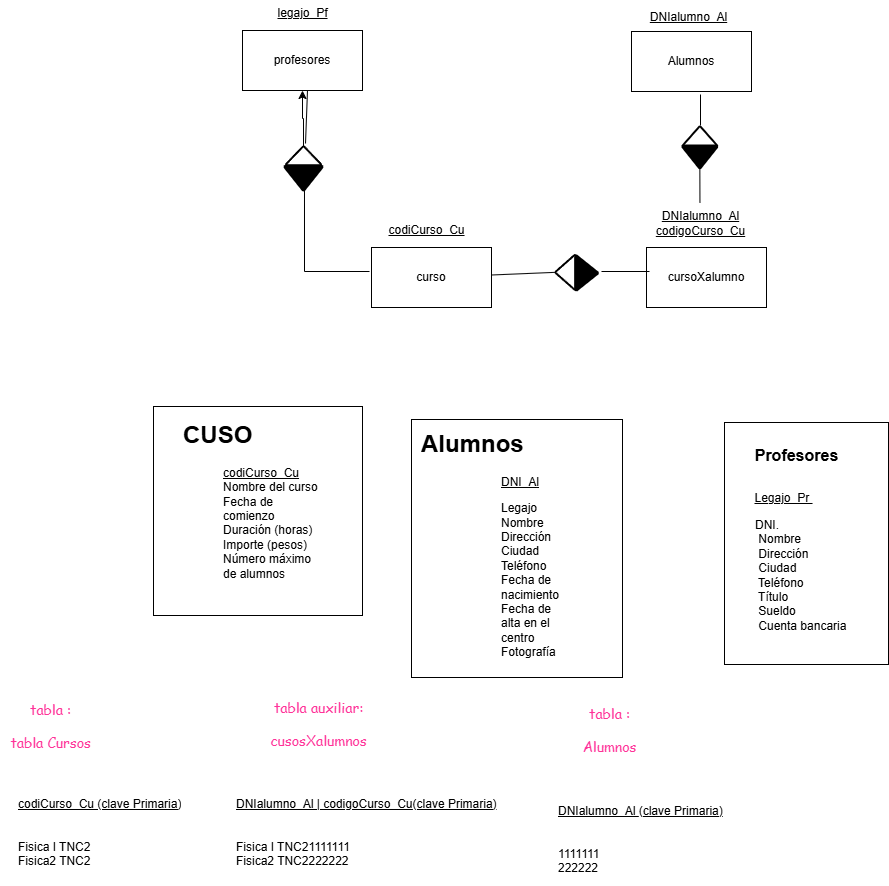

The diagram above was exported from draw.io. Its source (the exported page's mxGraphModel, read from the mxfile embedded in the PNG):
<mxGraphModel dx="1786" dy="795" grid="0" gridSize="10" guides="1" tooltips="1" connect="1" arrows="1" fold="1" page="0" pageScale="1" pageWidth="827" pageHeight="1169" math="0" shadow="0">
  <root>
    <mxCell id="0" />
    <mxCell id="1" parent="0" />
    <mxCell id="LCDS2UUpyYoqqLlbVQDn-51" value="" style="rounded=0;whiteSpace=wrap;html=1;" parent="1" vertex="1">
      <mxGeometry x="95" y="457" width="211" height="258" as="geometry" />
    </mxCell>
    <mxCell id="LCDS2UUpyYoqqLlbVQDn-49" value="" style="rounded=0;whiteSpace=wrap;html=1;" parent="1" vertex="1">
      <mxGeometry x="408" y="460" width="164" height="242" as="geometry" />
    </mxCell>
    <mxCell id="LCDS2UUpyYoqqLlbVQDn-44" value="" style="whiteSpace=wrap;html=1;aspect=fixed;" parent="1" vertex="1">
      <mxGeometry x="-163" y="444" width="209" height="209" as="geometry" />
    </mxCell>
    <mxCell id="LCDS2UUpyYoqqLlbVQDn-1" value="profesores" style="whiteSpace=wrap;html=1;" parent="1" vertex="1">
      <mxGeometry x="-74" y="68" width="120" height="60" as="geometry" />
    </mxCell>
    <mxCell id="LCDS2UUpyYoqqLlbVQDn-2" value="&lt;u&gt;legajo_Pf&lt;/u&gt;" style="text;html=1;align=center;verticalAlign=middle;resizable=0;points=[];autosize=1;strokeColor=none;fillColor=none;" parent="1" vertex="1">
      <mxGeometry x="-48" y="38" width="68" height="26" as="geometry" />
    </mxCell>
    <mxCell id="LCDS2UUpyYoqqLlbVQDn-3" value="curso" style="whiteSpace=wrap;html=1;" parent="1" vertex="1">
      <mxGeometry x="55" y="285" width="120" height="60" as="geometry" />
    </mxCell>
    <mxCell id="LCDS2UUpyYoqqLlbVQDn-4" value="&lt;u&gt;codiCurso_Cu&lt;/u&gt;" style="text;html=1;align=center;verticalAlign=middle;resizable=0;points=[];autosize=1;strokeColor=none;fillColor=none;" parent="1" vertex="1">
      <mxGeometry x="63" y="255" width="94" height="26" as="geometry" />
    </mxCell>
    <mxCell id="LCDS2UUpyYoqqLlbVQDn-9" value="" style="endArrow=none;html=1;rounded=0;" parent="1" edge="1">
      <mxGeometry width="50" height="50" relative="1" as="geometry">
        <mxPoint x="-9" y="128" as="sourcePoint" />
        <mxPoint x="-11" y="181" as="targetPoint" />
      </mxGeometry>
    </mxCell>
    <mxCell id="LCDS2UUpyYoqqLlbVQDn-15" value="" style="endArrow=none;html=1;rounded=0;entryX=0.526;entryY=1;entryDx=0;entryDy=0;entryPerimeter=0;" parent="1" target="LCDS2UUpyYoqqLlbVQDn-14" edge="1">
      <mxGeometry width="50" height="50" relative="1" as="geometry">
        <mxPoint x="53" y="309" as="sourcePoint" />
        <mxPoint x="-10" y="237" as="targetPoint" />
        <Array as="points">
          <mxPoint x="-12" y="309" />
        </Array>
      </mxGeometry>
    </mxCell>
    <mxCell id="LCDS2UUpyYoqqLlbVQDn-16" value="" style="group" parent="1" vertex="1" connectable="0">
      <mxGeometry x="-32" y="184" width="38" height="44" as="geometry" />
    </mxCell>
    <mxCell id="LCDS2UUpyYoqqLlbVQDn-13" value="" style="strokeWidth=2;html=1;shape=mxgraph.flowchart.extract_or_measurement;whiteSpace=wrap;" parent="LCDS2UUpyYoqqLlbVQDn-16" vertex="1">
      <mxGeometry x="1.5833333333333333" width="34.833333333333336" height="18.96551724137931" as="geometry" />
    </mxCell>
    <mxCell id="LCDS2UUpyYoqqLlbVQDn-14" value="" style="strokeWidth=2;html=1;shape=mxgraph.flowchart.merge_or_storage;whiteSpace=wrap;fillColor=#000000;" parent="LCDS2UUpyYoqqLlbVQDn-16" vertex="1">
      <mxGeometry y="18.96551724137931" width="38" height="25.034482758620687" as="geometry" />
    </mxCell>
    <mxCell id="LCDS2UUpyYoqqLlbVQDn-17" value="cursoXalumno" style="whiteSpace=wrap;html=1;" parent="1" vertex="1">
      <mxGeometry x="330" y="285" width="120" height="60" as="geometry" />
    </mxCell>
    <mxCell id="LCDS2UUpyYoqqLlbVQDn-18" value="&lt;u&gt;DNIalumno_Al&lt;/u&gt;&lt;div&gt;&lt;u&gt;codigoCurso_Cu&lt;/u&gt;&lt;/div&gt;" style="text;html=1;align=center;verticalAlign=middle;resizable=0;points=[];autosize=1;strokeColor=none;fillColor=none;" parent="1" vertex="1">
      <mxGeometry x="330" y="240" width="107" height="41" as="geometry" />
    </mxCell>
    <mxCell id="LCDS2UUpyYoqqLlbVQDn-19" value="" style="group;rotation=-90;" parent="1" vertex="1" connectable="0">
      <mxGeometry x="243" y="293" width="44.38" height="48" as="geometry" />
    </mxCell>
    <mxCell id="LCDS2UUpyYoqqLlbVQDn-31" value="" style="group" parent="LCDS2UUpyYoqqLlbVQDn-19" vertex="1" connectable="0">
      <mxGeometry x="-4.011494252873561" y="-0.5835632183908075" width="42.42649425287356" height="35.45856321839081" as="geometry" />
    </mxCell>
    <mxCell id="LCDS2UUpyYoqqLlbVQDn-20" value="" style="strokeWidth=2;html=1;shape=mxgraph.flowchart.extract_or_measurement;whiteSpace=wrap;rotation=-90;" parent="LCDS2UUpyYoqqLlbVQDn-31" vertex="1">
      <mxGeometry x="-7.071839080459773" y="7.071839080459771" width="34.833333333333336" height="20.68965517241379" as="geometry" />
    </mxCell>
    <mxCell id="LCDS2UUpyYoqqLlbVQDn-21" value="" style="strokeWidth=2;html=1;shape=mxgraph.flowchart.merge_or_storage;whiteSpace=wrap;fillColor=#000000;rotation=-90;" parent="LCDS2UUpyYoqqLlbVQDn-31" vertex="1">
      <mxGeometry x="13.681494252873561" y="6.713563218390807" width="34.71" height="22.78" as="geometry" />
    </mxCell>
    <mxCell id="LCDS2UUpyYoqqLlbVQDn-25" value="" style="endArrow=none;html=1;rounded=0;entryX=0.025;entryY=0.4;entryDx=0;entryDy=0;entryPerimeter=0;" parent="1" target="LCDS2UUpyYoqqLlbVQDn-17" edge="1">
      <mxGeometry width="50" height="50" relative="1" as="geometry">
        <mxPoint x="285" y="309" as="sourcePoint" />
        <mxPoint x="257" y="258" as="targetPoint" />
      </mxGeometry>
    </mxCell>
    <mxCell id="LCDS2UUpyYoqqLlbVQDn-26" value="" style="endArrow=none;html=1;rounded=0;entryX=0.5;entryY=0;entryDx=0;entryDy=0;entryPerimeter=0;" parent="1" source="LCDS2UUpyYoqqLlbVQDn-3" target="LCDS2UUpyYoqqLlbVQDn-20" edge="1">
      <mxGeometry width="50" height="50" relative="1" as="geometry">
        <mxPoint x="183" y="312" as="sourcePoint" />
        <mxPoint x="231" y="312" as="targetPoint" />
      </mxGeometry>
    </mxCell>
    <mxCell id="LCDS2UUpyYoqqLlbVQDn-27" value="Alumnos" style="whiteSpace=wrap;html=1;" parent="1" vertex="1">
      <mxGeometry x="315" y="69" width="120" height="60" as="geometry" />
    </mxCell>
    <mxCell id="LCDS2UUpyYoqqLlbVQDn-28" value="&lt;u&gt;DNIalumno_Al&lt;/u&gt;" style="text;html=1;align=center;verticalAlign=middle;resizable=0;points=[];autosize=1;strokeColor=none;fillColor=none;" parent="1" vertex="1">
      <mxGeometry x="324" y="42" width="95" height="26" as="geometry" />
    </mxCell>
    <mxCell id="LCDS2UUpyYoqqLlbVQDn-32" value="" style="group;rotation=90;" parent="1" vertex="1" connectable="0">
      <mxGeometry x="356" y="165" width="44.38" height="48" as="geometry" />
    </mxCell>
    <mxCell id="LCDS2UUpyYoqqLlbVQDn-33" value="" style="group;rotation=90;" parent="LCDS2UUpyYoqqLlbVQDn-32" vertex="1" connectable="0">
      <mxGeometry x="7" y="2" width="42.42649425287356" height="35.45856321839081" as="geometry" />
    </mxCell>
    <mxCell id="LCDS2UUpyYoqqLlbVQDn-34" value="" style="strokeWidth=2;html=1;shape=mxgraph.flowchart.extract_or_measurement;whiteSpace=wrap;rotation=0;" parent="LCDS2UUpyYoqqLlbVQDn-33" vertex="1">
      <mxGeometry x="3" y="-3" width="34.833333333333336" height="20.68965517241379" as="geometry" />
    </mxCell>
    <mxCell id="LCDS2UUpyYoqqLlbVQDn-35" value="" style="strokeWidth=2;html=1;shape=mxgraph.flowchart.merge_or_storage;whiteSpace=wrap;fillColor=#000000;rotation=0;" parent="LCDS2UUpyYoqqLlbVQDn-33" vertex="1">
      <mxGeometry x="3" y="16" width="34.71" height="22.78" as="geometry" />
    </mxCell>
    <mxCell id="LCDS2UUpyYoqqLlbVQDn-37" value="" style="endArrow=none;html=1;rounded=0;" parent="1" edge="1">
      <mxGeometry width="50" height="50" relative="1" as="geometry">
        <mxPoint x="384" y="163" as="sourcePoint" />
        <mxPoint x="384" y="132" as="targetPoint" />
      </mxGeometry>
    </mxCell>
    <mxCell id="LCDS2UUpyYoqqLlbVQDn-38" value="" style="endArrow=none;html=1;rounded=0;entryX=0.5;entryY=1;entryDx=0;entryDy=0;entryPerimeter=0;" parent="1" source="LCDS2UUpyYoqqLlbVQDn-18" target="LCDS2UUpyYoqqLlbVQDn-35" edge="1">
      <mxGeometry width="50" height="50" relative="1" as="geometry">
        <mxPoint x="336" y="259" as="sourcePoint" />
        <mxPoint x="386" y="209" as="targetPoint" />
      </mxGeometry>
    </mxCell>
    <mxCell id="LCDS2UUpyYoqqLlbVQDn-41" value="&lt;h1 style=&quot;margin-top: 0px;&quot;&gt;CUSO&lt;/h1&gt;&lt;blockquote style=&quot;margin-top: 0px;&quot;&gt;&lt;div style=&quot;&quot;&gt;&lt;u style=&quot;background-color: initial;&quot;&gt;codiCurso_Cu&lt;/u&gt;&lt;/div&gt;&lt;div style=&quot;&quot;&gt;&lt;span style=&quot;background-color: initial;&quot;&gt;Nombre del curso&lt;/span&gt;&lt;/div&gt;&lt;div style=&quot;&quot;&gt;&lt;span style=&quot;background-color: initial;&quot;&gt;Fecha de comienzo&lt;/span&gt;&lt;/div&gt;&lt;div style=&quot;&quot;&gt;&lt;span style=&quot;background-color: initial;&quot;&gt;Duración (horas)&lt;/span&gt;&lt;/div&gt;&lt;div style=&quot;&quot;&gt;&lt;span style=&quot;background-color: initial;&quot;&gt;Importe (pesos)&lt;/span&gt;&lt;/div&gt;&lt;div style=&quot;&quot;&gt;&lt;span style=&quot;background-color: initial;&quot;&gt;Número máximo de alumnos&lt;/span&gt;&lt;/div&gt;&lt;/blockquote&gt;&lt;div&gt;&lt;br&gt;&lt;/div&gt;" style="text;html=1;whiteSpace=wrap;overflow=hidden;rounded=0;" parent="1" vertex="1">
      <mxGeometry x="-135" y="452" width="179" height="195" as="geometry" />
    </mxCell>
    <mxCell id="LCDS2UUpyYoqqLlbVQDn-46" value="&lt;h1 style=&quot;margin-top: 0px;&quot;&gt;Alumnos&lt;/h1&gt;&lt;blockquote style=&quot;margin-top: 0px;&quot;&gt;&lt;font style=&quot;font-size: 12px;&quot;&gt;&lt;blockquote style=&quot;margin-top: 0px;&quot;&gt;&lt;u&gt;DNI_Al&lt;/u&gt;&amp;nbsp;&lt;/blockquote&gt;&lt;/font&gt;&lt;/blockquote&gt;&lt;blockquote style=&quot;margin-top: 0px;&quot;&gt;&lt;blockquote style=&quot;&quot;&gt;&lt;span style=&quot;background-color: initial;&quot;&gt;Legajo&lt;br&gt;&lt;/span&gt;&lt;span style=&quot;background-color: initial;&quot;&gt;Nombre&lt;br&gt;&lt;/span&gt;&lt;font style=&quot;background-color: initial;&quot;&gt;Direcció&lt;/font&gt;&lt;span style=&quot;background-color: initial;&quot;&gt;n&lt;br&gt;&lt;/span&gt;&lt;span style=&quot;background-color: initial;&quot;&gt;Ciudad&lt;br&gt;&lt;/span&gt;&lt;span style=&quot;background-color: initial;&quot;&gt;Teléfono&lt;br&gt;&lt;/span&gt;&lt;span style=&quot;background-color: initial;&quot;&gt;Fecha de nacimiento&lt;br&gt;&lt;/span&gt;&lt;span style=&quot;background-color: initial;&quot;&gt;Fecha de alta en el centro&lt;br&gt;&lt;/span&gt;&lt;span style=&quot;background-color: initial;&quot;&gt;Fotografía&lt;/span&gt;&lt;/blockquote&gt;&lt;/blockquote&gt;&lt;blockquote style=&quot;margin-top: 0px;&quot;&gt;&lt;br&gt;&lt;/blockquote&gt;" style="text;html=1;whiteSpace=wrap;overflow=hidden;rounded=0;" parent="1" vertex="1">
      <mxGeometry x="103" y="461" width="221" height="252" as="geometry" />
    </mxCell>
    <mxCell id="LCDS2UUpyYoqqLlbVQDn-48" value="DNI.&#10; Nombre&#10; Dirección&#10; Ciudad&#10; Teléfono&#10; Título&#10; Sueldo&#10; Cuenta bancaria" style="text;whiteSpace=wrap;fontStyle=0" parent="1" vertex="1">
      <mxGeometry x="437" y="549" width="127" height="142" as="geometry" />
    </mxCell>
    <mxCell id="LCDS2UUpyYoqqLlbVQDn-50" value="Profesores" style="text;html=1;align=center;verticalAlign=middle;resizable=0;points=[];autosize=1;strokeColor=none;fillColor=none;fontStyle=1;fontSize=16;" parent="1" vertex="1">
      <mxGeometry x="432" y="477" width="95" height="31" as="geometry" />
    </mxCell>
    <mxCell id="LCDS2UUpyYoqqLlbVQDn-52" value="&lt;span style=&quot;text-align: left; text-wrap: wrap;&quot;&gt;&lt;u&gt;Legajo_Pr&amp;nbsp;&lt;/u&gt;&lt;/span&gt;" style="text;html=1;align=center;verticalAlign=middle;resizable=0;points=[];autosize=1;strokeColor=none;fillColor=none;" parent="1" vertex="1">
      <mxGeometry x="429" y="523" width="76" height="26" as="geometry" />
    </mxCell>
    <mxCell id="LCDS2UUpyYoqqLlbVQDn-53" value="&lt;font color=&quot;#ff3399&quot; style=&quot;font-size: 14px;&quot; face=&quot;Comic Sans MS&quot;&gt;tabla :&lt;/font&gt;&lt;div style=&quot;font-size: 14px;&quot;&gt;&lt;font color=&quot;#ff3399&quot; style=&quot;font-size: 14px;&quot; face=&quot;Comic Sans MS&quot;&gt;&lt;br&gt;&lt;/font&gt;&lt;/div&gt;&lt;div style=&quot;font-size: 14px;&quot;&gt;&lt;font color=&quot;#ff3399&quot; style=&quot;font-size: 14px;&quot; face=&quot;Comic Sans MS&quot;&gt;tabla Cursos&lt;/font&gt;&lt;/div&gt;&lt;div style=&quot;font-size: 14px;&quot;&gt;&lt;font color=&quot;#ff3399&quot; style=&quot;font-size: 14px;&quot; face=&quot;Comic Sans MS&quot;&gt;&lt;br&gt;&lt;/font&gt;&lt;/div&gt;&lt;div style=&quot;font-size: 14px;&quot;&gt;&lt;br&gt;&lt;/div&gt;" style="text;html=1;align=center;verticalAlign=middle;resizable=0;points=[];autosize=1;strokeColor=none;fillColor=none;" parent="1" vertex="1">
      <mxGeometry x="-316" y="733" width="99" height="96" as="geometry" />
    </mxCell>
    <mxCell id="LCDS2UUpyYoqqLlbVQDn-54" value="&lt;div style=&quot;text-align: left; text-wrap: wrap;&quot;&gt;&lt;br&gt;&lt;/div&gt;" style="text;html=1;align=center;verticalAlign=middle;resizable=0;points=[];autosize=1;strokeColor=none;fillColor=none;" parent="1" vertex="1">
      <mxGeometry x="-264" y="805" width="18" height="26" as="geometry" />
    </mxCell>
    <mxCell id="LCDS2UUpyYoqqLlbVQDn-56" value="&lt;br&gt;&lt;div style=&quot;forced-color-adjust: none; color: rgb(0, 0, 0); font-family: Helvetica; font-size: 12px; font-style: normal; font-variant-ligatures: normal; font-variant-caps: normal; font-weight: 400; letter-spacing: normal; orphans: 2; text-indent: 0px; text-transform: none; widows: 2; word-spacing: 0px; -webkit-text-stroke-width: 0px; white-space: normal; background-color: rgb(255, 255, 255); text-decoration-thickness: initial; text-decoration-style: initial; text-decoration-color: initial; text-align: left;&quot;&gt;&lt;u style=&quot;forced-color-adjust: none; background-color: initial;&quot;&gt;codiCurso_Cu (clave Primaria)&lt;/u&gt;&lt;/div&gt;&lt;br class=&quot;Apple-interchange-newline&quot;&gt;&lt;br&gt;&lt;div&gt;Fisica I TNC2&lt;/div&gt;&lt;div&gt;Fisica2 TNC2&lt;/div&gt;" style="text;strokeColor=none;fillColor=none;align=left;verticalAlign=middle;spacingLeft=4;spacingRight=4;overflow=hidden;points=[[0,0.5],[1,0.5]];portConstraint=eastwest;rotatable=0;whiteSpace=wrap;html=1;" parent="1" vertex="1">
      <mxGeometry x="-304" y="808" width="203" height="109" as="geometry" />
    </mxCell>
    <mxCell id="LCDS2UUpyYoqqLlbVQDn-57" value="&lt;font color=&quot;#ff3399&quot; style=&quot;font-size: 14px;&quot; face=&quot;Comic Sans MS&quot;&gt;tabla auxiliar:&lt;/font&gt;&lt;div style=&quot;font-size: 14px;&quot;&gt;&lt;font color=&quot;#ff3399&quot; style=&quot;font-size: 14px;&quot; face=&quot;Comic Sans MS&quot;&gt;&lt;br&gt;&lt;/font&gt;&lt;/div&gt;&lt;div style=&quot;font-size: 14px;&quot;&gt;&lt;font face=&quot;Comic Sans MS&quot; color=&quot;#ff3399&quot;&gt;cusosXalumnos&lt;/font&gt;&lt;/div&gt;&lt;div style=&quot;font-size: 14px;&quot;&gt;&lt;font color=&quot;#ff3399&quot; style=&quot;font-size: 14px;&quot; face=&quot;Comic Sans MS&quot;&gt;&lt;br&gt;&lt;/font&gt;&lt;/div&gt;&lt;div style=&quot;font-size: 14px;&quot;&gt;&lt;br&gt;&lt;/div&gt;" style="text;html=1;align=center;verticalAlign=middle;resizable=0;points=[];autosize=1;strokeColor=none;fillColor=none;" parent="1" vertex="1">
      <mxGeometry x="-55" y="731" width="114" height="96" as="geometry" />
    </mxCell>
    <mxCell id="LCDS2UUpyYoqqLlbVQDn-58" value="&lt;br&gt;&lt;u style=&quot;text-align: center; text-wrap: nowrap;&quot;&gt;DNIalumno_Al |&amp;nbsp;&lt;/u&gt;&lt;u style=&quot;background-color: initial;&quot;&gt;&lt;u style=&quot;text-align: center; text-wrap: nowrap; background-color: initial;&quot;&gt;codigoCurso_Cu&lt;/u&gt;(clave Primaria)&lt;/u&gt;&lt;u style=&quot;text-align: center; text-wrap: nowrap;&quot;&gt;&lt;br&gt;&lt;/u&gt;&lt;br&gt;&lt;br&gt;&lt;div&gt;Fisica I TNC2&lt;span style=&quot;background-color: initial;&quot;&gt;1111111&lt;/span&gt;&lt;/div&gt;&lt;div&gt;Fisica2 TNC2&lt;span style=&quot;background-color: initial;&quot;&gt;222222&lt;/span&gt;&lt;/div&gt;" style="text;strokeColor=none;fillColor=none;align=left;verticalAlign=middle;spacingLeft=4;spacingRight=4;overflow=hidden;points=[[0,0.5],[1,0.5]];portConstraint=eastwest;rotatable=0;whiteSpace=wrap;html=1;" parent="1" vertex="1">
      <mxGeometry x="-86" y="808" width="308" height="109" as="geometry" />
    </mxCell>
    <mxCell id="LCDS2UUpyYoqqLlbVQDn-59" value="&lt;br&gt;&lt;u style=&quot;text-align: center; text-wrap: nowrap;&quot;&gt;DNIalumno_Al&amp;nbsp;&lt;/u&gt;&lt;u style=&quot;background-color: initial;&quot;&gt;(clave Primaria)&lt;/u&gt;&lt;div&gt;&lt;div style=&quot;text-align: left;&quot;&gt;&lt;u style=&quot;&quot;&gt;&lt;br&gt;&lt;/u&gt;&lt;/div&gt;&lt;div style=&quot;text-align: left;&quot;&gt;&lt;u style=&quot;&quot;&gt;&lt;br&gt;&lt;/u&gt;&lt;/div&gt;1111111&lt;br&gt;&lt;div&gt;222222&lt;/div&gt;&lt;/div&gt;" style="text;strokeColor=none;fillColor=none;align=left;verticalAlign=middle;spacingLeft=4;spacingRight=4;overflow=hidden;points=[[0,0.5],[1,0.5]];portConstraint=eastwest;rotatable=0;whiteSpace=wrap;html=1;" parent="1" vertex="1">
      <mxGeometry x="236" y="815" width="308" height="109" as="geometry" />
    </mxCell>
    <mxCell id="LCDS2UUpyYoqqLlbVQDn-60" value="&lt;font color=&quot;#ff3399&quot; style=&quot;font-size: 14px;&quot; face=&quot;Comic Sans MS&quot;&gt;tabla :&lt;/font&gt;&lt;div style=&quot;font-size: 14px;&quot;&gt;&lt;font color=&quot;#ff3399&quot; style=&quot;font-size: 14px;&quot; face=&quot;Comic Sans MS&quot;&gt;&lt;br&gt;&lt;/font&gt;&lt;/div&gt;&lt;div style=&quot;font-size: 14px;&quot;&gt;&lt;font face=&quot;Comic Sans MS&quot; color=&quot;#ff3399&quot;&gt;Alumnos&lt;/font&gt;&lt;/div&gt;&lt;div style=&quot;font-size: 14px;&quot;&gt;&lt;font color=&quot;#ff3399&quot; style=&quot;font-size: 14px;&quot; face=&quot;Comic Sans MS&quot;&gt;&lt;br&gt;&lt;/font&gt;&lt;/div&gt;&lt;div style=&quot;font-size: 14px;&quot;&gt;&lt;br&gt;&lt;/div&gt;" style="text;html=1;align=center;verticalAlign=middle;resizable=0;points=[];autosize=1;strokeColor=none;fillColor=none;" parent="1" vertex="1">
      <mxGeometry x="257" y="737" width="72" height="96" as="geometry" />
    </mxCell>
    <mxCell id="LCDS2UUpyYoqqLlbVQDn-61" value="" style="edgeStyle=orthogonalEdgeStyle;rounded=0;orthogonalLoop=1;jettySize=auto;html=1;" parent="1" source="LCDS2UUpyYoqqLlbVQDn-13" target="LCDS2UUpyYoqqLlbVQDn-1" edge="1">
      <mxGeometry relative="1" as="geometry" />
    </mxCell>
  </root>
</mxGraphModel>